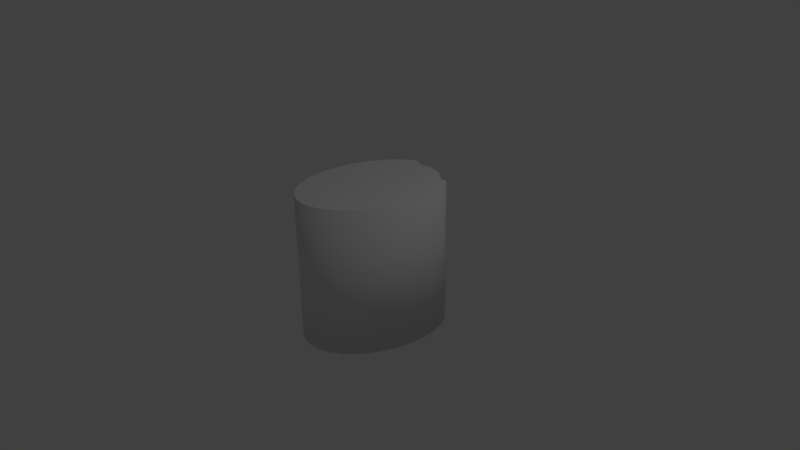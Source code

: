 # Source: t2.blend  (saved by Blender 2.67.0; exported with 4.5.12 LTS)
import bpy
from mathutils import Matrix  # noqa: F401  (used for matrix-valued properties, if any)

bpy.ops.wm.read_factory_settings(use_empty=True)
scene = bpy.context.scene
scene.name = 'Scene'

# ---- collections
col_collection_1 = bpy.data.collections.new('Collection 1'); scene.collection.children.link(col_collection_1)

# ---- materials (node trees are filled in below, after node groups)
mat_material_004 = bpy.data.materials.new('Material.004')
mat_material_004.alpha_threshold = 0.0
mat_material_004.use_transparent_shadow = False
mat_material_004.roughness = 0.5
mat_material_004.line_color = (0.0, 0.0, 0.0, 1.0)

# ---- material node trees

# ---- world
world_world = bpy.data.worlds.new('World'); scene.world = world_world
world_world.color = (0.05088, 0.05088, 0.05088)
world_world.use_sun_shadow = False
world_world.sun_shadow_jitter_overblur = 0.0
world_world.cycles.sampling_method = 'MANUAL'
world_world.cycles.sample_map_resolution = 256

# ---- cameras
cam_camera = bpy.data.cameras.new('Camera')
cam_camera.clip_end = 100.0
cam_camera.lens = 35.0
cam_camera.sensor_width = 32.0
cam_camera.sensor_height = 18.0
cam_camera.ortho_scale = 7.314
cam_camera.dof.focus_distance = 0.0
cam_camera.dof.aperture_fstop = 128.0

# ---- lights
light_lamp = bpy.data.lights.new('Lamp', 'POINT')
light_lamp.transmission_factor = 0.0
light_lamp.cutoff_distance = 30.0
light_lamp.energy = 100.0
light_lamp.shadow_buffer_clip_start = 1.001
light_lamp.shadow_soft_size = 0.1
light_lamp.shadow_maximum_resolution = 0.006
light_lamp.use_absolute_resolution = True
light_lamp.cycles.use_multiple_importance_sampling = False

# ---- meshes
me_cylinder = bpy.data.meshes.new('Cylinder')
me_cylinder.from_pydata([(0.02529, 0.8899, -1.0), (0.02529, 0.8899, 1.0), (0.1615, 0.8707, -1.0), (0.1615, 0.8707, 1.0), (0.2926, 0.8138, -1.0), (0.2926, 0.8138, 1.0), (0.406, 0.8315, -1.0), (0.406, 0.8315, 1.0), (0.5119, 0.7071, -1.0), (0.5119, 0.7071, 1.0), (0.5987, 0.5556, -1.0), (0.5987, 0.5556, 1.0), (0.6633, 0.3827, -1.0), (0.6633, 0.3827, 1.0), (0.703, 0.1951, -1.0), (0.703, 0.1951, 1.0), (0.703, -0.1951, -1.0), (0.703, -0.1951, 1.0), (0.6633, -0.3827, -1.0), (0.6633, -0.3827, 1.0), (0.5987, -0.5556, -1.0), (0.5987, -0.5556, 1.0), (0.5119, -0.7071, -1.0), (0.5119, -0.7071, 1.0), (0.406, -0.8315, -1.0), (0.406, -0.8315, 1.0), (0.2853, -0.9239, -1.0), (0.2853, -0.9239, 1.0), (0.1543, -0.9808, -1.0), (0.1543, -0.9808, 1.0), (0.01803, -1.0, -1.0), (0.01803, -1.0, 1.0), (-0.1182, -0.9808, -1.0), (-0.1182, -0.9808, 1.0), (-0.2492, -0.9239, -1.0), (-0.2492, -0.9239, 1.0), (-0.37, -0.8315, -1.0), (-0.37, -0.8315, 1.0), (-0.4758, -0.7071, -1.0), (-0.4758, -0.7071, 1.0), (-0.5627, -0.5556, -1.0), (-0.5627, -0.5556, 1.0), (-0.6272, -0.3827, -1.0), (-0.6272, -0.3827, 1.0), (-0.6669, -0.1951, -1.0), (-0.6669, -0.1951, 1.0), (-0.6804, 9.658e-07, -1.0), (-0.6804, 9.658e-07, 1.0), (-0.6669, 0.1951, -1.0), (-0.6669, 0.1951, 1.0), (-0.6272, 0.3827, -1.0), (-0.6272, 0.3827, 1.0), (-0.5627, 0.5556, -1.0), (-0.5627, 0.5556, 1.0), (-0.4758, 0.7071, -1.0), (-0.4758, 0.7071, 1.0), (-0.37, 0.8315, -1.0), (-0.37, 0.8315, 1.0), (-0.242, 0.8138, -1.0), (-0.242, 0.8138, 1.0), (-0.111, 0.8707, -1.0), (-0.111, 0.8707, 1.0), (0.7164, 7.544e-08, -1.0), (0.7164, 7.544e-08, 1.0)], [], [(0, 1, 3, 2), (2, 3, 5, 4), (4, 5, 7, 6), (6, 7, 9, 8), (8, 9, 11, 10), (10, 11, 13, 12), (12, 13, 15, 14), (15, 63, 62, 14), (62, 63, 17, 16), (16, 17, 19, 18), (18, 19, 21, 20), (20, 21, 23, 22), (22, 23, 25, 24), (24, 25, 27, 26), (26, 27, 29, 28), (28, 29, 31, 30), (30, 31, 33, 32), (32, 33, 35, 34), (34, 35, 37, 36), (36, 37, 39, 38), (38, 39, 41, 40), (40, 41, 43, 42), (42, 43, 45, 44), (44, 45, 47, 46), (46, 47, 49, 48), (48, 49, 51, 50), (50, 51, 53, 52), (52, 53, 55, 54), (54, 55, 57, 56), (56, 57, 59, 58), (3, 1, 61, 59, 57, 55, 53, 51, 49, 47, 45, 43, 41, 39, 37, 35, 33, 31, 29, 27, 25, 23, 21, 19, 17, 63, 15, 13, 11, 9, 7, 5), (60, 61, 1, 0), (58, 59, 61, 60), (0, 2, 4, 6, 8, 10, 12, 14, 62, 16, 18, 20, 22, 24, 26, 28, 30, 32, 34, 36, 38, 40, 42, 44, 46, 48, 50, 52, 54, 56, 58, 60)])
me_cylinder.polygons.foreach_set('use_smooth', [0, 0, 0, 1, 1, 1, 1, 1, 1, 1, 1, 1, 1, 1, 1, 1, 1, 1, 1, 1, 1, 1, 1, 1, 1, 1, 1, 1, 1, 0, 0, 0, 0, 1])
_uv = me_cylinder.uv_layers.new(name='UVMap')
_uv.uv.foreach_set('vector', [0.8183, 0.4829, 0.8169, 0.01432, 0.848, 0.01423, 0.8495, 0.4828, 0.8495, 0.4828, 0.848, 0.01423, 0.8769, 0.01414, 0.8783, 0.4827, 0.8783, 0.4827, 0.8769, 0.01414, 0.9038, 0.01406, 0.9052, 0.4826, 0.8594, 0.5113, 0.8608, 0.9799, 0.836, 0.9799, 0.8346, 0.5114, 0.8346, 0.5114, 0.836, 0.9799, 0.8042, 0.98, 0.8028, 0.5115, 0.8028, 0.5115, 0.8042, 0.98, 0.7666, 0.9802, 0.7652, 0.5116, 0.7652, 0.5116, 0.7666, 0.9802, 0.7247, 0.9803, 0.7233, 0.5117, 0.6952, 0.2588, 0.3391, 0.4841, 0.3343, 0.1658, 0.7247, 0.9803, 0.3391, 0.4841, 0.3406, 0.9526, 0.2949, 0.9528, 0.2935, 0.4842, 0.2935, 0.4842, 0.2949, 0.9528, 0.2501, 0.9529, 0.2486, 0.4843, 0.2486, 0.4843, 0.2501, 0.9529, 0.2077, 0.953, 0.2062, 0.4845, 0.2062, 0.4845, 0.2077, 0.953, 0.1694, 0.9532, 0.1679, 0.4846, 0.1679, 0.4846, 0.1694, 0.9532, 0.1367, 0.9533, 0.1352, 0.4847, 0.1352, 0.4847, 0.1367, 0.9533, 0.1108, 0.9533, 0.1093, 0.4848, 0.3701, 0.9535, 0.3687, 0.4849, 0.395, 0.4848, 0.3965, 0.9534, 0.3965, 0.9534, 0.395, 0.4848, 0.4248, 0.4847, 0.4262, 0.9533, 0.4262, 0.9533, 0.4248, 0.4847, 0.4568, 0.4846, 0.4582, 0.9532, 0.4582, 0.9532, 0.4568, 0.4846, 0.4899, 0.4845, 0.4913, 0.9531, 0.4913, 0.9531, 0.4899, 0.4845, 0.5227, 0.4844, 0.5241, 0.953, 0.5241, 0.953, 0.5227, 0.4844, 0.554, 0.4843, 0.5555, 0.9529, 0.5555, 0.9529, 0.554, 0.4843, 0.5827, 0.4842, 0.5841, 0.9528, 0.5841, 0.9528, 0.5827, 0.4842, 0.6075, 0.4842, 0.609, 0.9527, 0.609, 0.9527, 0.6075, 0.4842, 0.6276, 0.4841, 0.629, 0.9527, 0.629, 0.9527, 0.6276, 0.4841, 0.6422, 0.4841, 0.6436, 0.9526, 0.8904, 0.9802, 0.8889, 0.5116, 0.8975, 0.5116, 0.899, 0.9801, 0.899, 0.9801, 0.8975, 0.5116, 0.9121, 0.5115, 0.9135, 0.9801, 0.9135, 0.9801, 0.9121, 0.5115, 0.9319, 0.5115, 0.9334, 0.98, 0.9334, 0.98, 0.9319, 0.5115, 0.9564, 0.5114, 0.9578, 0.98, 0.9578, 0.98, 0.9564, 0.5114, 0.9845, 0.5113, 0.9859, 0.9799, 0.7247, 0.4832, 0.7233, 0.01461, 0.7526, 0.01452, 0.754, 0.4831, 0.5517, 0.4536, 0.5196, 0.456, 0.488, 0.4493, 0.4583, 0.4339, 0.4281, 0.436, 0.4053, 0.4053, 0.3874, 0.3685, 0.3751, 0.3271, 0.3687, 0.2826, 0.3687, 0.2368, 0.3749, 0.1914, 0.3871, 0.1482, 0.405, 0.1088, 0.4277, 0.07472, 0.4544, 0.04732, 0.484, 0.02763, 0.5156, 0.0164, 0.5477, 0.01406, 0.5793, 0.0207, 0.609, 0.03607, 0.6358, 0.05958, 0.6585, 0.09032, 0.6764, 0.1271, 0.6888, 0.1686, 0.6951, 0.213, 0.6952, 0.2588, 0.689, 0.3042, 0.6767, 0.3475, 0.6589, 0.3869, 0.6362, 0.4209, 0.6095, 0.4483, 0.5832, 0.4424, 0.7861, 0.483, 0.7846, 0.01442, 0.8169, 0.01432, 0.8183, 0.4829, 0.754, 0.4831, 0.7526, 0.01452, 0.7846, 0.01442, 0.7861, 0.483, 0.1649, 0.01406, 0.1971, 0.0164, 0.2286, 0.02763, 0.2549, 0.02171, 0.2816, 0.04911, 0.3043, 0.08316, 0.3221, 0.1225, 0.3343, 0.1658, 0.3406, 0.2112, 0.3405, 0.257, 0.3342, 0.3015, 0.3218, 0.3429, 0.3039, 0.3797, 0.2811, 0.4104, 0.2544, 0.4339, 0.2247, 0.4493, 0.1931, 0.456, 0.161, 0.4536, 0.1294, 0.4424, 0.09975, 0.4227, 0.07305, 0.3953, 0.05035, 0.3612, 0.03253, 0.3218, 0.02028, 0.2786, 0.01406, 0.2332, 0.01411, 0.1874, 0.02044, 0.1429, 0.03279, 0.1015, 0.0507, 0.06471, 0.07347, 0.03397, 0.1037, 0.03607, 0.1334, 0.0207])
me_cylinder.materials.append(mat_material_004)
me_cylinder.use_remesh_preserve_volume = False
me_cylinder.use_remesh_preserve_attributes = False
me_cylinder.use_mirror_vertex_groups = False
me_cylinder.update()

# ---- objects
ob_cylinder = bpy.data.objects.new('Cylinder', me_cylinder)
ob_lamp = bpy.data.objects.new('Lamp', light_lamp)
ob_camera = bpy.data.objects.new('Camera', cam_camera)

# ---- transforms, parenting, visibility, modifiers, constraints
ob_cylinder.location = (0.0, 0.0, 0.0)
ob_cylinder.rotation_euler = (-0.0002098, 0.001335, 6.004)
ob_cylinder.lineart.crease_threshold = 0.0
ob_lamp.location = (4.076, 1.005, 5.904)
ob_lamp.rotation_euler = (0.6503, 0.05522, 1.866)
ob_lamp.lock_rotations_4d = False
ob_lamp.empty_display_type = 'ARROWS'
ob_lamp.color = (0.0, 0.0, 0.0, 0.0)
ob_lamp.lineart.crease_threshold = 0.0
ob_camera.location = (7.481, -6.508, 5.344)
ob_camera.rotation_euler = (1.109, 0.01082, 0.8149)
ob_camera.lock_rotations_4d = False
ob_camera.empty_display_type = 'ARROWS'
ob_camera.color = (0.0, 0.0, 0.0, 0.0)
ob_camera.display_type = 'WIRE'
ob_camera.lineart.crease_threshold = 0.0

# ---- collection membership
col_collection_1.objects.link(ob_cylinder)
col_collection_1.objects.link(ob_lamp)
col_collection_1.objects.link(ob_camera)

# ---- scene / render settings (as saved in the file)
scene.camera = ob_camera
scene.frame_start = 1; scene.frame_end = 250; scene.frame_set(0)
scene.render.engine = 'BLENDER_EEVEE_NEXT'
scene.render.image_settings.color_mode = 'RGB'
scene.render.image_settings.compression = 90
scene.render.resolution_percentage = 50
scene.render.dither_intensity = 0.0
scene.cycles.use_denoising = False
scene.cycles.samples = 10
scene.cycles.sampling_pattern = 'TABULATED_SOBOL'
scene.cycles.light_sampling_threshold = 0.0
scene.cycles.use_adaptive_sampling = False
scene.cycles.use_light_tree = False
scene.cycles.blur_glossy = 0.0
scene.cycles.volume_bounces = 1
scene.cycles.pixel_filter_type = 'GAUSSIAN'
scene.cycles.sample_clamp_indirect = 0.0
scene.view_settings.view_transform = 'Standard'
bpy.context.view_layer.update()
